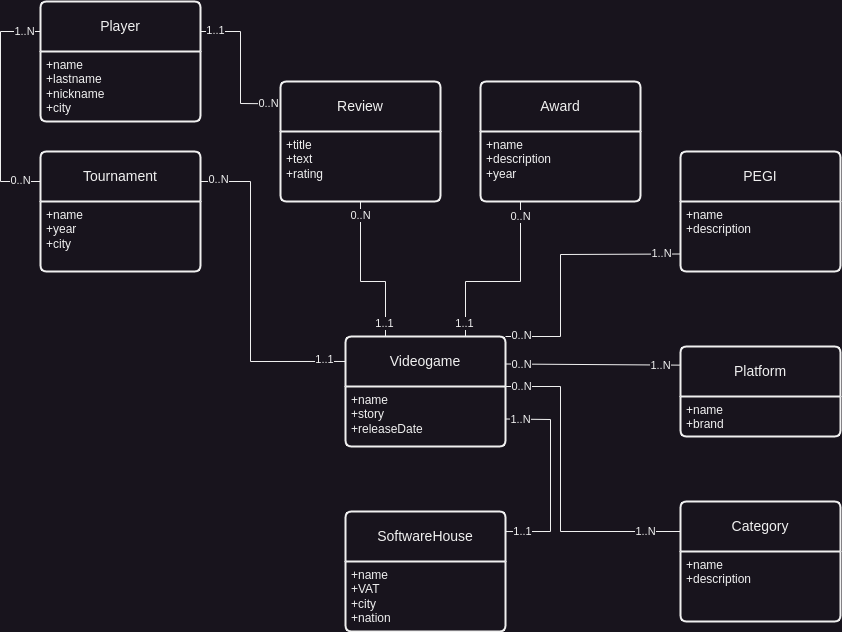

The diagram above was exported from draw.io. Its source (the exported page's mxGraphModel, read from the mxfile embedded in the PNG):
<mxGraphModel dx="1168" dy="998" grid="1" gridSize="10" guides="1" tooltips="1" connect="1" arrows="1" fold="1" page="1" pageScale="1" pageWidth="850" pageHeight="1100" math="0" shadow="0">
  <root>
    <mxCell id="0" />
    <mxCell id="1" parent="0" />
    <mxCell id="RIf6mRImZI1ZaGfU-8SH-1" value="Videogame" style="swimlane;childLayout=stackLayout;horizontal=1;startSize=50;horizontalStack=0;rounded=1;fontSize=14;fontStyle=0;strokeWidth=2;resizeParent=0;resizeLast=1;shadow=0;dashed=0;align=center;arcSize=4;whiteSpace=wrap;html=1;" vertex="1" parent="1">
      <mxGeometry x="345" y="495" width="160" height="110" as="geometry" />
    </mxCell>
    <mxCell id="RIf6mRImZI1ZaGfU-8SH-2" value="+name&lt;br&gt;+story&lt;br&gt;+releaseDate" style="align=left;strokeColor=none;fillColor=none;spacingLeft=4;fontSize=12;verticalAlign=top;resizable=0;rotatable=0;part=1;html=1;" vertex="1" parent="RIf6mRImZI1ZaGfU-8SH-1">
      <mxGeometry y="50" width="160" height="60" as="geometry" />
    </mxCell>
    <mxCell id="RIf6mRImZI1ZaGfU-8SH-3" value="SoftwareHouse" style="swimlane;childLayout=stackLayout;horizontal=1;startSize=50;horizontalStack=0;rounded=1;fontSize=14;fontStyle=0;strokeWidth=2;resizeParent=0;resizeLast=1;shadow=0;dashed=0;align=center;arcSize=4;whiteSpace=wrap;html=1;" vertex="1" parent="1">
      <mxGeometry x="345" y="670" width="160" height="120" as="geometry" />
    </mxCell>
    <mxCell id="RIf6mRImZI1ZaGfU-8SH-4" value="+name&lt;br&gt;+VAT&lt;br&gt;+city&lt;br&gt;+nation" style="align=left;strokeColor=none;fillColor=none;spacingLeft=4;fontSize=12;verticalAlign=top;resizable=0;rotatable=0;part=1;html=1;" vertex="1" parent="RIf6mRImZI1ZaGfU-8SH-3">
      <mxGeometry y="50" width="160" height="70" as="geometry" />
    </mxCell>
    <mxCell id="RIf6mRImZI1ZaGfU-8SH-5" value="Platform" style="swimlane;childLayout=stackLayout;horizontal=1;startSize=50;horizontalStack=0;rounded=1;fontSize=14;fontStyle=0;strokeWidth=2;resizeParent=0;resizeLast=1;shadow=0;dashed=0;align=center;arcSize=4;whiteSpace=wrap;html=1;" vertex="1" parent="1">
      <mxGeometry x="680" y="505" width="160" height="90" as="geometry" />
    </mxCell>
    <mxCell id="RIf6mRImZI1ZaGfU-8SH-6" value="+name&lt;br&gt;+brand" style="align=left;strokeColor=none;fillColor=none;spacingLeft=4;fontSize=12;verticalAlign=top;resizable=0;rotatable=0;part=1;html=1;" vertex="1" parent="RIf6mRImZI1ZaGfU-8SH-5">
      <mxGeometry y="50" width="160" height="40" as="geometry" />
    </mxCell>
    <mxCell id="RIf6mRImZI1ZaGfU-8SH-7" value="Category" style="swimlane;childLayout=stackLayout;horizontal=1;startSize=50;horizontalStack=0;rounded=1;fontSize=14;fontStyle=0;strokeWidth=2;resizeParent=0;resizeLast=1;shadow=0;dashed=0;align=center;arcSize=4;whiteSpace=wrap;html=1;" vertex="1" parent="1">
      <mxGeometry x="680" y="660" width="160" height="120" as="geometry" />
    </mxCell>
    <mxCell id="RIf6mRImZI1ZaGfU-8SH-8" value="+name&lt;br&gt;+description" style="align=left;strokeColor=none;fillColor=none;spacingLeft=4;fontSize=12;verticalAlign=top;resizable=0;rotatable=0;part=1;html=1;" vertex="1" parent="RIf6mRImZI1ZaGfU-8SH-7">
      <mxGeometry y="50" width="160" height="70" as="geometry" />
    </mxCell>
    <mxCell id="RIf6mRImZI1ZaGfU-8SH-9" value="PEGI" style="swimlane;childLayout=stackLayout;horizontal=1;startSize=50;horizontalStack=0;rounded=1;fontSize=14;fontStyle=0;strokeWidth=2;resizeParent=0;resizeLast=1;shadow=0;dashed=0;align=center;arcSize=4;whiteSpace=wrap;html=1;" vertex="1" parent="1">
      <mxGeometry x="680" y="310" width="160" height="120" as="geometry" />
    </mxCell>
    <mxCell id="RIf6mRImZI1ZaGfU-8SH-10" value="+name&lt;br&gt;+description" style="align=left;strokeColor=none;fillColor=none;spacingLeft=4;fontSize=12;verticalAlign=top;resizable=0;rotatable=0;part=1;html=1;" vertex="1" parent="RIf6mRImZI1ZaGfU-8SH-9">
      <mxGeometry y="50" width="160" height="70" as="geometry" />
    </mxCell>
    <mxCell id="RIf6mRImZI1ZaGfU-8SH-11" value="Tournament" style="swimlane;childLayout=stackLayout;horizontal=1;startSize=50;horizontalStack=0;rounded=1;fontSize=14;fontStyle=0;strokeWidth=2;resizeParent=0;resizeLast=1;shadow=0;dashed=0;align=center;arcSize=4;whiteSpace=wrap;html=1;" vertex="1" parent="1">
      <mxGeometry x="40" y="310" width="160" height="120" as="geometry" />
    </mxCell>
    <mxCell id="RIf6mRImZI1ZaGfU-8SH-12" value="+name&lt;br&gt;+year&lt;br&gt;+city" style="align=left;strokeColor=none;fillColor=none;spacingLeft=4;fontSize=12;verticalAlign=top;resizable=0;rotatable=0;part=1;html=1;" vertex="1" parent="RIf6mRImZI1ZaGfU-8SH-11">
      <mxGeometry y="50" width="160" height="70" as="geometry" />
    </mxCell>
    <mxCell id="RIf6mRImZI1ZaGfU-8SH-13" value="Player" style="swimlane;childLayout=stackLayout;horizontal=1;startSize=50;horizontalStack=0;rounded=1;fontSize=14;fontStyle=0;strokeWidth=2;resizeParent=0;resizeLast=1;shadow=0;dashed=0;align=center;arcSize=4;whiteSpace=wrap;html=1;" vertex="1" parent="1">
      <mxGeometry x="40" y="160" width="160" height="120" as="geometry" />
    </mxCell>
    <mxCell id="RIf6mRImZI1ZaGfU-8SH-14" value="+name&lt;br&gt;+lastname&lt;br&gt;+nickname&lt;br&gt;+city" style="align=left;strokeColor=none;fillColor=none;spacingLeft=4;fontSize=12;verticalAlign=top;resizable=0;rotatable=0;part=1;html=1;" vertex="1" parent="RIf6mRImZI1ZaGfU-8SH-13">
      <mxGeometry y="50" width="160" height="70" as="geometry" />
    </mxCell>
    <mxCell id="RIf6mRImZI1ZaGfU-8SH-15" value="Award" style="swimlane;childLayout=stackLayout;horizontal=1;startSize=50;horizontalStack=0;rounded=1;fontSize=14;fontStyle=0;strokeWidth=2;resizeParent=0;resizeLast=1;shadow=0;dashed=0;align=center;arcSize=4;whiteSpace=wrap;html=1;" vertex="1" parent="1">
      <mxGeometry x="480" y="240" width="160" height="120" as="geometry" />
    </mxCell>
    <mxCell id="RIf6mRImZI1ZaGfU-8SH-16" value="+name&lt;br&gt;+description&lt;br&gt;+year" style="align=left;strokeColor=none;fillColor=none;spacingLeft=4;fontSize=12;verticalAlign=top;resizable=0;rotatable=0;part=1;html=1;" vertex="1" parent="RIf6mRImZI1ZaGfU-8SH-15">
      <mxGeometry y="50" width="160" height="70" as="geometry" />
    </mxCell>
    <mxCell id="RIf6mRImZI1ZaGfU-8SH-17" value="Review" style="swimlane;childLayout=stackLayout;horizontal=1;startSize=50;horizontalStack=0;rounded=1;fontSize=14;fontStyle=0;strokeWidth=2;resizeParent=0;resizeLast=1;shadow=0;dashed=0;align=center;arcSize=4;whiteSpace=wrap;html=1;" vertex="1" parent="1">
      <mxGeometry x="280" y="240" width="160" height="120" as="geometry" />
    </mxCell>
    <mxCell id="RIf6mRImZI1ZaGfU-8SH-18" value="+title&lt;br&gt;+text&lt;br&gt;+rating" style="align=left;strokeColor=none;fillColor=none;spacingLeft=4;fontSize=12;verticalAlign=top;resizable=0;rotatable=0;part=1;html=1;" vertex="1" parent="RIf6mRImZI1ZaGfU-8SH-17">
      <mxGeometry y="50" width="160" height="70" as="geometry" />
    </mxCell>
    <mxCell id="RIf6mRImZI1ZaGfU-8SH-19" value="" style="endArrow=none;html=1;rounded=0;exitX=1;exitY=0.75;exitDx=0;exitDy=0;entryX=1;entryY=0.167;entryDx=0;entryDy=0;entryPerimeter=0;" edge="1" parent="1" source="RIf6mRImZI1ZaGfU-8SH-1" target="RIf6mRImZI1ZaGfU-8SH-3">
      <mxGeometry relative="1" as="geometry">
        <mxPoint x="560" y="670" as="sourcePoint" />
        <mxPoint x="720" y="670" as="targetPoint" />
        <Array as="points">
          <mxPoint x="550" y="578" />
          <mxPoint x="550" y="690" />
        </Array>
      </mxGeometry>
    </mxCell>
    <mxCell id="RIf6mRImZI1ZaGfU-8SH-20" value="1..1" style="edgeLabel;html=1;align=center;verticalAlign=middle;resizable=0;points=[];" vertex="1" connectable="0" parent="RIf6mRImZI1ZaGfU-8SH-19">
      <mxGeometry x="0.8677" relative="1" as="geometry">
        <mxPoint x="3" as="offset" />
      </mxGeometry>
    </mxCell>
    <mxCell id="RIf6mRImZI1ZaGfU-8SH-21" value="1..N" style="edgeLabel;html=1;align=center;verticalAlign=middle;resizable=0;points=[];" vertex="1" connectable="0" parent="RIf6mRImZI1ZaGfU-8SH-19">
      <mxGeometry x="-0.8815" relative="1" as="geometry">
        <mxPoint x="3" as="offset" />
      </mxGeometry>
    </mxCell>
    <mxCell id="RIf6mRImZI1ZaGfU-8SH-22" value="" style="endArrow=none;html=1;rounded=0;exitX=1;exitY=0.25;exitDx=0;exitDy=0;entryX=-0.004;entryY=0.207;entryDx=0;entryDy=0;entryPerimeter=0;" edge="1" parent="1" source="RIf6mRImZI1ZaGfU-8SH-1" target="RIf6mRImZI1ZaGfU-8SH-5">
      <mxGeometry relative="1" as="geometry">
        <mxPoint x="380" y="720" as="sourcePoint" />
        <mxPoint x="600" y="530" as="targetPoint" />
      </mxGeometry>
    </mxCell>
    <mxCell id="RIf6mRImZI1ZaGfU-8SH-23" value="0..N" style="edgeLabel;html=1;align=center;verticalAlign=middle;resizable=0;points=[];" vertex="1" connectable="0" parent="RIf6mRImZI1ZaGfU-8SH-22">
      <mxGeometry x="-0.8177" relative="1" as="geometry">
        <mxPoint as="offset" />
      </mxGeometry>
    </mxCell>
    <mxCell id="RIf6mRImZI1ZaGfU-8SH-24" value="1..N" style="edgeLabel;html=1;align=center;verticalAlign=middle;resizable=0;points=[];" vertex="1" connectable="0" parent="RIf6mRImZI1ZaGfU-8SH-22">
      <mxGeometry x="0.7803" relative="1" as="geometry">
        <mxPoint as="offset" />
      </mxGeometry>
    </mxCell>
    <mxCell id="RIf6mRImZI1ZaGfU-8SH-25" value="" style="endArrow=none;html=1;rounded=0;exitX=1;exitY=0;exitDx=0;exitDy=0;entryX=0;entryY=0.25;entryDx=0;entryDy=0;" edge="1" parent="1" source="RIf6mRImZI1ZaGfU-8SH-2" target="RIf6mRImZI1ZaGfU-8SH-7">
      <mxGeometry relative="1" as="geometry">
        <mxPoint x="515" y="533" as="sourcePoint" />
        <mxPoint x="689" y="534" as="targetPoint" />
        <Array as="points">
          <mxPoint x="560" y="545" />
          <mxPoint x="560" y="690" />
        </Array>
      </mxGeometry>
    </mxCell>
    <mxCell id="RIf6mRImZI1ZaGfU-8SH-26" value="0..N" style="edgeLabel;html=1;align=center;verticalAlign=middle;resizable=0;points=[];" vertex="1" connectable="0" parent="RIf6mRImZI1ZaGfU-8SH-25">
      <mxGeometry x="-0.8177" relative="1" as="geometry">
        <mxPoint x="-14" as="offset" />
      </mxGeometry>
    </mxCell>
    <mxCell id="RIf6mRImZI1ZaGfU-8SH-27" value="1..N" style="edgeLabel;html=1;align=center;verticalAlign=middle;resizable=0;points=[];" vertex="1" connectable="0" parent="RIf6mRImZI1ZaGfU-8SH-25">
      <mxGeometry x="0.7803" relative="1" as="geometry">
        <mxPoint as="offset" />
      </mxGeometry>
    </mxCell>
    <mxCell id="RIf6mRImZI1ZaGfU-8SH-31" value="" style="endArrow=none;html=1;rounded=0;exitX=1;exitY=0;exitDx=0;exitDy=0;entryX=0;entryY=0.75;entryDx=0;entryDy=0;" edge="1" parent="1" source="RIf6mRImZI1ZaGfU-8SH-1" target="RIf6mRImZI1ZaGfU-8SH-10">
      <mxGeometry relative="1" as="geometry">
        <mxPoint x="430" y="630" as="sourcePoint" />
        <mxPoint x="590" y="630" as="targetPoint" />
        <Array as="points">
          <mxPoint x="560" y="495" />
          <mxPoint x="560" y="413" />
        </Array>
      </mxGeometry>
    </mxCell>
    <mxCell id="RIf6mRImZI1ZaGfU-8SH-32" value="0..N" style="edgeLabel;html=1;align=center;verticalAlign=middle;resizable=0;points=[];" vertex="1" connectable="0" parent="RIf6mRImZI1ZaGfU-8SH-31">
      <mxGeometry x="-0.8763" y="1" relative="1" as="geometry">
        <mxPoint as="offset" />
      </mxGeometry>
    </mxCell>
    <mxCell id="RIf6mRImZI1ZaGfU-8SH-34" value="1..N" style="edgeLabel;html=1;align=center;verticalAlign=middle;resizable=0;points=[];" vertex="1" connectable="0" parent="RIf6mRImZI1ZaGfU-8SH-31">
      <mxGeometry x="0.7627" y="1" relative="1" as="geometry">
        <mxPoint x="11" as="offset" />
      </mxGeometry>
    </mxCell>
    <mxCell id="RIf6mRImZI1ZaGfU-8SH-35" value="" style="endArrow=none;html=1;rounded=0;exitX=0;exitY=0.25;exitDx=0;exitDy=0;entryX=0;entryY=0.25;entryDx=0;entryDy=0;" edge="1" parent="1" source="RIf6mRImZI1ZaGfU-8SH-11" target="RIf6mRImZI1ZaGfU-8SH-13">
      <mxGeometry relative="1" as="geometry">
        <mxPoint x="300" y="650" as="sourcePoint" />
        <mxPoint x="460" y="650" as="targetPoint" />
        <Array as="points">
          <mxPoint y="340" />
          <mxPoint y="190" />
        </Array>
      </mxGeometry>
    </mxCell>
    <mxCell id="RIf6mRImZI1ZaGfU-8SH-36" value="1..N" style="edgeLabel;html=1;align=center;verticalAlign=middle;resizable=0;points=[];" vertex="1" connectable="0" parent="RIf6mRImZI1ZaGfU-8SH-35">
      <mxGeometry x="0.8523" relative="1" as="geometry">
        <mxPoint as="offset" />
      </mxGeometry>
    </mxCell>
    <mxCell id="RIf6mRImZI1ZaGfU-8SH-37" value="0..N" style="edgeLabel;html=1;align=center;verticalAlign=middle;resizable=0;points=[];" vertex="1" connectable="0" parent="RIf6mRImZI1ZaGfU-8SH-35">
      <mxGeometry x="-0.8261" y="-1" relative="1" as="geometry">
        <mxPoint as="offset" />
      </mxGeometry>
    </mxCell>
    <mxCell id="RIf6mRImZI1ZaGfU-8SH-38" value="" style="endArrow=none;html=1;rounded=0;exitX=1;exitY=0.25;exitDx=0;exitDy=0;entryX=-0.003;entryY=0.227;entryDx=0;entryDy=0;entryPerimeter=0;" edge="1" parent="1" source="RIf6mRImZI1ZaGfU-8SH-11" target="RIf6mRImZI1ZaGfU-8SH-1">
      <mxGeometry relative="1" as="geometry">
        <mxPoint x="300" y="650" as="sourcePoint" />
        <mxPoint x="460" y="650" as="targetPoint" />
        <Array as="points">
          <mxPoint x="250" y="340" />
          <mxPoint x="250" y="520" />
        </Array>
      </mxGeometry>
    </mxCell>
    <mxCell id="RIf6mRImZI1ZaGfU-8SH-39" value="1..1" style="edgeLabel;html=1;align=center;verticalAlign=middle;resizable=0;points=[];" vertex="1" connectable="0" parent="RIf6mRImZI1ZaGfU-8SH-38">
      <mxGeometry x="0.8703" y="2" relative="1" as="geometry">
        <mxPoint as="offset" />
      </mxGeometry>
    </mxCell>
    <mxCell id="RIf6mRImZI1ZaGfU-8SH-40" value="0..N" style="edgeLabel;html=1;align=center;verticalAlign=middle;resizable=0;points=[];" vertex="1" connectable="0" parent="RIf6mRImZI1ZaGfU-8SH-38">
      <mxGeometry x="-0.9228" y="2" relative="1" as="geometry">
        <mxPoint x="5" as="offset" />
      </mxGeometry>
    </mxCell>
    <mxCell id="RIf6mRImZI1ZaGfU-8SH-41" value="" style="endArrow=none;html=1;rounded=0;exitX=0.5;exitY=1;exitDx=0;exitDy=0;entryX=0.25;entryY=0;entryDx=0;entryDy=0;" edge="1" parent="1" source="RIf6mRImZI1ZaGfU-8SH-18" target="RIf6mRImZI1ZaGfU-8SH-1">
      <mxGeometry relative="1" as="geometry">
        <mxPoint x="260" y="470" as="sourcePoint" />
        <mxPoint x="420" y="470" as="targetPoint" />
        <Array as="points">
          <mxPoint x="360" y="440" />
          <mxPoint x="385" y="440" />
        </Array>
      </mxGeometry>
    </mxCell>
    <mxCell id="RIf6mRImZI1ZaGfU-8SH-42" value="0..N" style="edgeLabel;html=1;align=center;verticalAlign=middle;resizable=0;points=[];" vertex="1" connectable="0" parent="RIf6mRImZI1ZaGfU-8SH-41">
      <mxGeometry x="-0.8381" y="-3" relative="1" as="geometry">
        <mxPoint x="3" as="offset" />
      </mxGeometry>
    </mxCell>
    <mxCell id="RIf6mRImZI1ZaGfU-8SH-43" value="1..1" style="edgeLabel;html=1;align=center;verticalAlign=middle;resizable=0;points=[];" vertex="1" connectable="0" parent="RIf6mRImZI1ZaGfU-8SH-41">
      <mxGeometry x="0.837" y="-2" relative="1" as="geometry">
        <mxPoint x="1" as="offset" />
      </mxGeometry>
    </mxCell>
    <mxCell id="RIf6mRImZI1ZaGfU-8SH-44" value="" style="endArrow=none;html=1;rounded=0;exitX=1;exitY=0.25;exitDx=0;exitDy=0;entryX=-0.016;entryY=0.186;entryDx=0;entryDy=0;entryPerimeter=0;" edge="1" parent="1" source="RIf6mRImZI1ZaGfU-8SH-13" target="RIf6mRImZI1ZaGfU-8SH-17">
      <mxGeometry relative="1" as="geometry">
        <mxPoint x="250" y="560" as="sourcePoint" />
        <mxPoint x="410" y="560" as="targetPoint" />
        <Array as="points">
          <mxPoint x="240" y="190" />
          <mxPoint x="240" y="262" />
        </Array>
      </mxGeometry>
    </mxCell>
    <mxCell id="RIf6mRImZI1ZaGfU-8SH-45" value="1..1" style="edgeLabel;html=1;align=center;verticalAlign=middle;resizable=0;points=[];" vertex="1" connectable="0" parent="RIf6mRImZI1ZaGfU-8SH-44">
      <mxGeometry x="-0.9006" y="1" relative="1" as="geometry">
        <mxPoint x="7" as="offset" />
      </mxGeometry>
    </mxCell>
    <mxCell id="RIf6mRImZI1ZaGfU-8SH-46" value="0..N" style="edgeLabel;html=1;align=center;verticalAlign=middle;resizable=0;points=[];" vertex="1" connectable="0" parent="RIf6mRImZI1ZaGfU-8SH-44">
      <mxGeometry x="0.8574" y="1" relative="1" as="geometry">
        <mxPoint as="offset" />
      </mxGeometry>
    </mxCell>
    <mxCell id="RIf6mRImZI1ZaGfU-8SH-47" value="" style="endArrow=none;html=1;rounded=0;exitX=0.75;exitY=0;exitDx=0;exitDy=0;entryX=0.25;entryY=1;entryDx=0;entryDy=0;" edge="1" parent="1" source="RIf6mRImZI1ZaGfU-8SH-1" target="RIf6mRImZI1ZaGfU-8SH-16">
      <mxGeometry relative="1" as="geometry">
        <mxPoint x="250" y="560" as="sourcePoint" />
        <mxPoint x="410" y="560" as="targetPoint" />
        <Array as="points">
          <mxPoint x="465" y="440" />
          <mxPoint x="520" y="440" />
        </Array>
      </mxGeometry>
    </mxCell>
    <mxCell id="RIf6mRImZI1ZaGfU-8SH-48" value="0..N" style="edgeLabel;html=1;align=center;verticalAlign=middle;resizable=0;points=[];" vertex="1" connectable="0" parent="RIf6mRImZI1ZaGfU-8SH-47">
      <mxGeometry x="0.8454" relative="1" as="geometry">
        <mxPoint as="offset" />
      </mxGeometry>
    </mxCell>
    <mxCell id="RIf6mRImZI1ZaGfU-8SH-49" value="1..1" style="edgeLabel;html=1;align=center;verticalAlign=middle;resizable=0;points=[];" vertex="1" connectable="0" parent="RIf6mRImZI1ZaGfU-8SH-47">
      <mxGeometry x="-0.837" y="1" relative="1" as="geometry">
        <mxPoint y="2" as="offset" />
      </mxGeometry>
    </mxCell>
  </root>
</mxGraphModel>